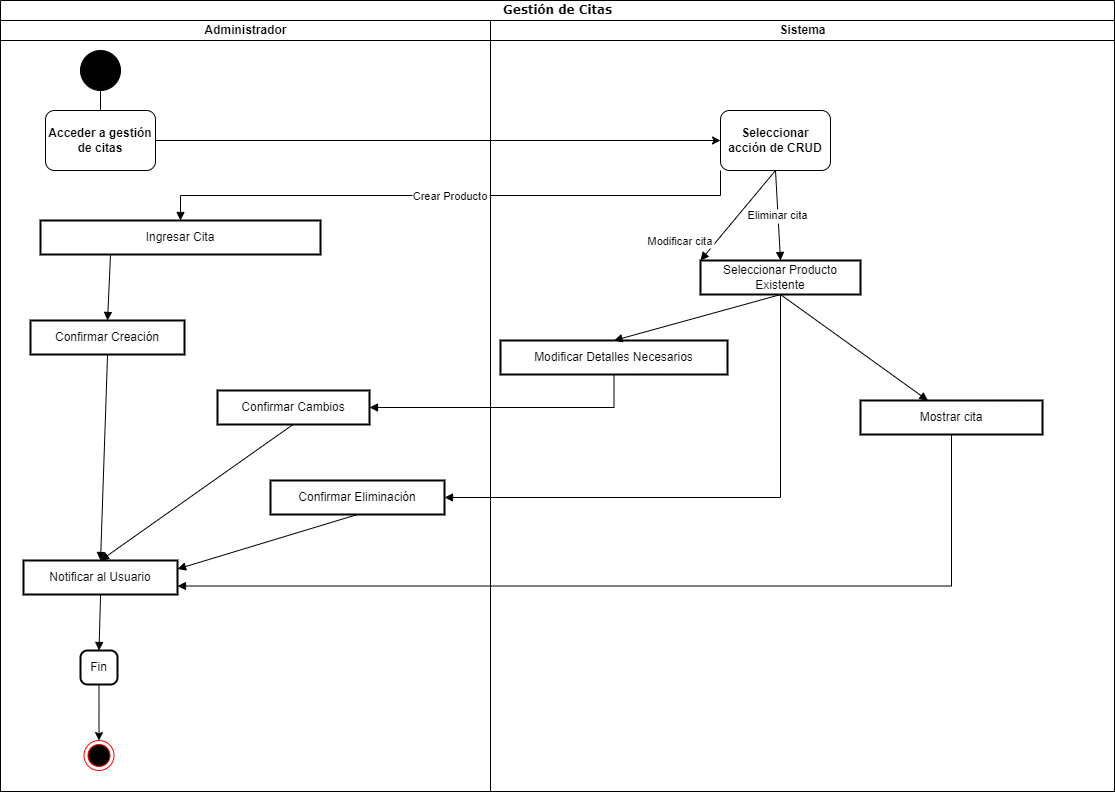

The diagram above was exported from draw.io. Its source (the exported page's mxGraphModel, read from the mxfile embedded in the PNG):
<mxGraphModel dx="1290" dy="618" grid="0" gridSize="10" guides="1" tooltips="1" connect="1" arrows="1" fold="1" page="1" pageScale="1" pageWidth="850" pageHeight="1100" background="none" math="0" shadow="0">
  <root>
    <mxCell id="8Z7_NDcCQypTjiLzq2z1-0" />
    <mxCell id="8Z7_NDcCQypTjiLzq2z1-1" parent="8Z7_NDcCQypTjiLzq2z1-0" />
    <mxCell id="8Z7_NDcCQypTjiLzq2z1-2" value="Gestión de Citas" style="swimlane;html=1;childLayout=stackLayout;startSize=20;rounded=0;shadow=0;comic=0;labelBackgroundColor=none;strokeWidth=1;fontFamily=Verdana;fontSize=12;align=center;" parent="8Z7_NDcCQypTjiLzq2z1-1" vertex="1">
      <mxGeometry x="98" y="20" width="1114" height="791" as="geometry" />
    </mxCell>
    <mxCell id="8Z7_NDcCQypTjiLzq2z1-3" value="Administrador" style="swimlane;html=1;startSize=20;" parent="8Z7_NDcCQypTjiLzq2z1-2" vertex="1">
      <mxGeometry y="20" width="490" height="771" as="geometry" />
    </mxCell>
    <mxCell id="8Z7_NDcCQypTjiLzq2z1-4" value="" style="ellipse;whiteSpace=wrap;html=1;rounded=0;shadow=0;comic=0;labelBackgroundColor=none;strokeWidth=1;fillColor=#000000;fontFamily=Verdana;fontSize=12;align=center;" parent="8Z7_NDcCQypTjiLzq2z1-3" vertex="1">
      <mxGeometry x="80" y="30" width="40" height="40" as="geometry" />
    </mxCell>
    <mxCell id="8Z7_NDcCQypTjiLzq2z1-5" style="edgeStyle=orthogonalEdgeStyle;rounded=0;html=1;labelBackgroundColor=none;startArrow=none;startFill=0;startSize=5;endArrow=classicThin;endFill=1;endSize=5;jettySize=auto;orthogonalLoop=1;strokeWidth=1;fontFamily=Verdana;fontSize=12;entryX=0.509;entryY=0.117;entryDx=0;entryDy=0;entryPerimeter=0;" parent="8Z7_NDcCQypTjiLzq2z1-3" source="8Z7_NDcCQypTjiLzq2z1-4" target="8Z7_NDcCQypTjiLzq2z1-6" edge="1">
      <mxGeometry relative="1" as="geometry">
        <mxPoint x="100" y="130" as="targetPoint" />
      </mxGeometry>
    </mxCell>
    <mxCell id="8Z7_NDcCQypTjiLzq2z1-6" value="&lt;b&gt;Acceder a gestión de citas&lt;/b&gt;" style="rounded=1;whiteSpace=wrap;html=1;" parent="8Z7_NDcCQypTjiLzq2z1-3" vertex="1">
      <mxGeometry x="45" y="90" width="110" height="60" as="geometry" />
    </mxCell>
    <mxCell id="8Z7_NDcCQypTjiLzq2z1-7" value="" style="ellipse;html=1;shape=endState;fillColor=#000000;strokeColor=#ff0000;" parent="8Z7_NDcCQypTjiLzq2z1-3" vertex="1">
      <mxGeometry x="83.5" y="720" width="30" height="30" as="geometry" />
    </mxCell>
    <mxCell id="8Z7_NDcCQypTjiLzq2z1-8" value="Ingresar Cita" style="whiteSpace=wrap;strokeWidth=2;" parent="8Z7_NDcCQypTjiLzq2z1-3" vertex="1">
      <mxGeometry x="40" y="200" width="280" height="34" as="geometry" />
    </mxCell>
    <mxCell id="8Z7_NDcCQypTjiLzq2z1-9" value="Confirmar Creación" style="whiteSpace=wrap;strokeWidth=2;" parent="8Z7_NDcCQypTjiLzq2z1-3" vertex="1">
      <mxGeometry x="30" y="299.9999999999999" width="154" height="34" as="geometry" />
    </mxCell>
    <mxCell id="8Z7_NDcCQypTjiLzq2z1-10" value="" style="curved=1;startArrow=none;endArrow=block;exitX=0.25;exitY=1;entryX=0.5003804788961039;entryY=0;rounded=0;exitDx=0;exitDy=0;" parent="8Z7_NDcCQypTjiLzq2z1-3" source="8Z7_NDcCQypTjiLzq2z1-8" target="8Z7_NDcCQypTjiLzq2z1-9" edge="1">
      <mxGeometry relative="1" as="geometry">
        <Array as="points" />
        <mxPoint x="-32.94140625" y="425.3299999999999" as="sourcePoint" />
      </mxGeometry>
    </mxCell>
    <mxCell id="8Z7_NDcCQypTjiLzq2z1-11" value="Notificar al Usuario" style="whiteSpace=wrap;strokeWidth=2;" parent="8Z7_NDcCQypTjiLzq2z1-3" vertex="1">
      <mxGeometry x="23" y="540" width="154" height="34" as="geometry" />
    </mxCell>
    <mxCell id="8Z7_NDcCQypTjiLzq2z1-12" value="" style="curved=1;startArrow=none;endArrow=block;exitX=0.5003804788961039;exitY=1;entryX=0.5003804788961039;entryY=0;rounded=0;" parent="8Z7_NDcCQypTjiLzq2z1-3" source="8Z7_NDcCQypTjiLzq2z1-9" target="8Z7_NDcCQypTjiLzq2z1-11" edge="1">
      <mxGeometry relative="1" as="geometry">
        <Array as="points" />
      </mxGeometry>
    </mxCell>
    <mxCell id="8Z7_NDcCQypTjiLzq2z1-13" value="Confirmar Eliminación" style="whiteSpace=wrap;strokeWidth=2;" parent="8Z7_NDcCQypTjiLzq2z1-3" vertex="1">
      <mxGeometry x="270" y="460" width="174" height="34" as="geometry" />
    </mxCell>
    <mxCell id="8Z7_NDcCQypTjiLzq2z1-14" value="" style="curved=1;startArrow=none;endArrow=block;exitX=0.5002918462643678;exitY=1;rounded=0;entryX=1;entryY=0.25;entryDx=0;entryDy=0;" parent="8Z7_NDcCQypTjiLzq2z1-3" source="8Z7_NDcCQypTjiLzq2z1-13" target="8Z7_NDcCQypTjiLzq2z1-11" edge="1">
      <mxGeometry relative="1" as="geometry">
        <Array as="points" />
        <mxPoint x="676" y="559" as="targetPoint" />
      </mxGeometry>
    </mxCell>
    <mxCell id="8Z7_NDcCQypTjiLzq2z1-15" value="Fin" style="rounded=1;absoluteArcSize=1;arcSize=14;whiteSpace=wrap;strokeWidth=2;" parent="8Z7_NDcCQypTjiLzq2z1-3" vertex="1">
      <mxGeometry x="80" y="629.9999999999999" width="37" height="34" as="geometry" />
    </mxCell>
    <mxCell id="8Z7_NDcCQypTjiLzq2z1-16" value="" style="curved=1;startArrow=none;endArrow=block;exitX=0.5003804788961039;exitY=1;entryX=0.5;entryY=0;rounded=0;entryDx=0;entryDy=0;" parent="8Z7_NDcCQypTjiLzq2z1-3" source="8Z7_NDcCQypTjiLzq2z1-11" target="8Z7_NDcCQypTjiLzq2z1-15" edge="1">
      <mxGeometry relative="1" as="geometry" />
    </mxCell>
    <mxCell id="8Z7_NDcCQypTjiLzq2z1-17" style="edgeStyle=orthogonalEdgeStyle;rounded=0;orthogonalLoop=1;jettySize=auto;html=1;entryX=0.5;entryY=0;entryDx=0;entryDy=0;exitX=0.5;exitY=1;exitDx=0;exitDy=0;" parent="8Z7_NDcCQypTjiLzq2z1-3" source="8Z7_NDcCQypTjiLzq2z1-15" target="8Z7_NDcCQypTjiLzq2z1-7" edge="1">
      <mxGeometry relative="1" as="geometry">
        <mxPoint x="120" y="600" as="sourcePoint" />
      </mxGeometry>
    </mxCell>
    <mxCell id="8Z7_NDcCQypTjiLzq2z1-18" style="edgeStyle=orthogonalEdgeStyle;rounded=0;orthogonalLoop=1;jettySize=auto;html=1;" parent="8Z7_NDcCQypTjiLzq2z1-2" source="8Z7_NDcCQypTjiLzq2z1-6" target="8Z7_NDcCQypTjiLzq2z1-29" edge="1">
      <mxGeometry relative="1" as="geometry" />
    </mxCell>
    <mxCell id="8Z7_NDcCQypTjiLzq2z1-19" value="Sistema" style="swimlane;html=1;startSize=20;" parent="8Z7_NDcCQypTjiLzq2z1-2" vertex="1">
      <mxGeometry x="490" y="20" width="624" height="771" as="geometry" />
    </mxCell>
    <mxCell id="8Z7_NDcCQypTjiLzq2z1-20" value="Seleccionar Producto Existente" style="whiteSpace=wrap;strokeWidth=2;" parent="8Z7_NDcCQypTjiLzq2z1-19" vertex="1">
      <mxGeometry x="210" y="240" width="160" height="34" as="geometry" />
    </mxCell>
    <mxCell id="8Z7_NDcCQypTjiLzq2z1-21" value="Modificar Detalles Necesarios" style="whiteSpace=wrap;strokeWidth=2;" parent="8Z7_NDcCQypTjiLzq2z1-19" vertex="1">
      <mxGeometry x="10" y="319.99999999999994" width="227" height="34" as="geometry" />
    </mxCell>
    <mxCell id="8Z7_NDcCQypTjiLzq2z1-23" value="Modificar cita" style="curved=1;startArrow=none;endArrow=block;exitX=0.5;exitY=1;entryX=0;entryY=0;rounded=0;exitDx=0;exitDy=0;entryDx=0;entryDy=0;" parent="8Z7_NDcCQypTjiLzq2z1-19" source="8Z7_NDcCQypTjiLzq2z1-29" target="8Z7_NDcCQypTjiLzq2z1-20" edge="1">
      <mxGeometry x="0.9632" y="-28" relative="1" as="geometry">
        <mxPoint x="2.822113925970598" y="238.33000000000004" as="sourcePoint" />
        <mxPoint as="offset" />
      </mxGeometry>
    </mxCell>
    <mxCell id="8Z7_NDcCQypTjiLzq2z1-24" value="" style="curved=1;startArrow=none;endArrow=block;exitX=0.5024065290178571;exitY=1;entryX=0.5001720814977973;entryY=0;rounded=0;" parent="8Z7_NDcCQypTjiLzq2z1-19" source="8Z7_NDcCQypTjiLzq2z1-20" target="8Z7_NDcCQypTjiLzq2z1-21" edge="1">
      <mxGeometry relative="1" as="geometry">
        <Array as="points" />
      </mxGeometry>
    </mxCell>
    <mxCell id="8Z7_NDcCQypTjiLzq2z1-25" value="Eliminar cita" style="curved=1;startArrow=none;endArrow=block;entryX=0.5;entryY=0;rounded=0;entryDx=0;entryDy=0;exitX=0.5;exitY=1;exitDx=0;exitDy=0;" parent="8Z7_NDcCQypTjiLzq2z1-19" source="8Z7_NDcCQypTjiLzq2z1-29" target="8Z7_NDcCQypTjiLzq2z1-20" edge="1">
      <mxGeometry relative="1" as="geometry">
        <mxPoint x="313" y="150" as="sourcePoint" />
        <mxPoint x="186.05078125" y="391.3299999999999" as="targetPoint" />
      </mxGeometry>
    </mxCell>
    <mxCell id="8Z7_NDcCQypTjiLzq2z1-27" value="" style="curved=1;startArrow=none;endArrow=block;exitX=0.5;exitY=1;rounded=0;exitDx=0;exitDy=0;" parent="8Z7_NDcCQypTjiLzq2z1-19" source="8Z7_NDcCQypTjiLzq2z1-20" target="8Z7_NDcCQypTjiLzq2z1-30" edge="1">
      <mxGeometry relative="1" as="geometry">
        <Array as="points" />
        <mxPoint x="485.078125" y="341.33000000000004" as="sourcePoint" />
        <mxPoint x="485.078125" y="391.3299999999999" as="targetPoint" />
      </mxGeometry>
    </mxCell>
    <mxCell id="8Z7_NDcCQypTjiLzq2z1-29" value="&lt;b&gt;Seleccionar acción de CRUD&lt;/b&gt;" style="rounded=1;whiteSpace=wrap;html=1;" parent="8Z7_NDcCQypTjiLzq2z1-19" vertex="1">
      <mxGeometry x="230" y="90" width="110" height="60" as="geometry" />
    </mxCell>
    <mxCell id="8Z7_NDcCQypTjiLzq2z1-30" value="Mostrar cita" style="whiteSpace=wrap;strokeWidth=2;" parent="8Z7_NDcCQypTjiLzq2z1-19" vertex="1">
      <mxGeometry x="370" y="380" width="182" height="34" as="geometry" />
    </mxCell>
    <mxCell id="8Z7_NDcCQypTjiLzq2z1-31" value="Crear Producto" style="startArrow=none;endArrow=block;exitX=0;exitY=1;entryX=0.5;entryY=0;rounded=0;exitDx=0;exitDy=0;entryDx=0;entryDy=0;edgeStyle=orthogonalEdgeStyle;" parent="8Z7_NDcCQypTjiLzq2z1-2" source="8Z7_NDcCQypTjiLzq2z1-29" target="8Z7_NDcCQypTjiLzq2z1-8" edge="1">
      <mxGeometry relative="1" as="geometry">
        <mxPoint x="334" y="250.00151798153126" as="sourcePoint" />
        <mxPoint x="-32.94140625" y="411.3299999999999" as="targetPoint" />
      </mxGeometry>
    </mxCell>
    <mxCell id="8Z7_NDcCQypTjiLzq2z1-32" value="" style="startArrow=none;endArrow=block;exitX=0.5;exitY=1;entryX=1;entryY=0.75;rounded=0;entryDx=0;entryDy=0;edgeStyle=orthogonalEdgeStyle;exitDx=0;exitDy=0;" parent="8Z7_NDcCQypTjiLzq2z1-2" source="8Z7_NDcCQypTjiLzq2z1-30" target="8Z7_NDcCQypTjiLzq2z1-11" edge="1">
      <mxGeometry relative="1" as="geometry">
        <mxPoint x="975.078125" y="529.3299999999999" as="sourcePoint" />
        <mxPoint x="975.078125" y="579.3299999999999" as="targetPoint" />
      </mxGeometry>
    </mxCell>
    <mxCell id="8Z7_NDcCQypTjiLzq2z1-33" value="" style="startArrow=none;endArrow=block;exitX=0.5;exitY=1;entryX=1;entryY=0.5;rounded=0;exitDx=0;exitDy=0;entryDx=0;entryDy=0;edgeStyle=orthogonalEdgeStyle;" parent="8Z7_NDcCQypTjiLzq2z1-2" source="8Z7_NDcCQypTjiLzq2z1-20" target="8Z7_NDcCQypTjiLzq2z1-13" edge="1">
      <mxGeometry relative="1" as="geometry">
        <mxPoint x="676.05078125" y="445.3299999999999" as="sourcePoint" />
      </mxGeometry>
    </mxCell>
    <mxCell id="8Z7_NDcCQypTjiLzq2z1-34" value="Confirmar Cambios" style="whiteSpace=wrap;strokeWidth=2;" parent="8Z7_NDcCQypTjiLzq2z1-1" vertex="1">
      <mxGeometry x="315" y="409.99999999999994" width="152" height="34" as="geometry" />
    </mxCell>
    <mxCell id="8Z7_NDcCQypTjiLzq2z1-35" value="" style="startArrow=none;endArrow=block;exitX=0.5001720814977973;exitY=1;entryX=1;entryY=0.5;rounded=0;edgeStyle=orthogonalEdgeStyle;entryDx=0;entryDy=0;" parent="8Z7_NDcCQypTjiLzq2z1-1" source="8Z7_NDcCQypTjiLzq2z1-21" target="8Z7_NDcCQypTjiLzq2z1-34" edge="1">
      <mxGeometry relative="1" as="geometry" />
    </mxCell>
    <mxCell id="8Z7_NDcCQypTjiLzq2z1-36" value="" style="curved=1;startArrow=none;endArrow=block;exitX=0.4969675164473684;exitY=1;entryX=0.5;entryY=0;rounded=0;entryDx=0;entryDy=0;" parent="8Z7_NDcCQypTjiLzq2z1-1" source="8Z7_NDcCQypTjiLzq2z1-34" target="8Z7_NDcCQypTjiLzq2z1-11" edge="1">
      <mxGeometry relative="1" as="geometry">
        <Array as="points" />
        <mxPoint x="520.5390625" y="599.3299999999999" as="targetPoint" />
      </mxGeometry>
    </mxCell>
  </root>
</mxGraphModel>